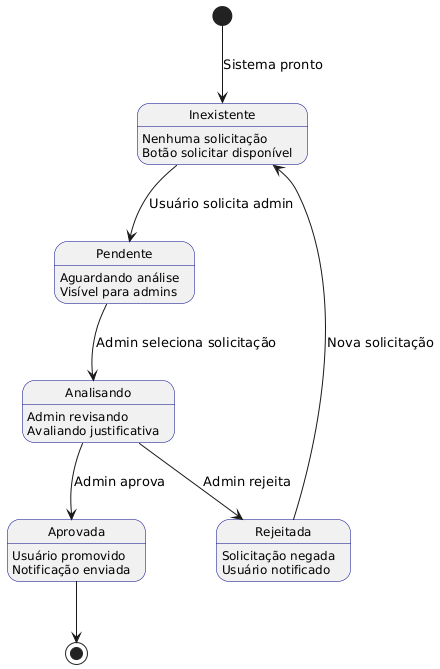

The diagram above was rendered by PlantUML. Its source (embedded in the PNG):
@startuml
skinparam state {
BorderColor DarkBlue
    FontSize 12
}


[*] --> Inexistente : Sistema pronto

state Inexistente {
  Inexistente : Nenhuma solicitação
  Inexistente : Botão solicitar disponível
}

state Pendente {
  Pendente : Aguardando análise
  Pendente : Visível para admins
}

state Analisando {
  Analisando : Admin revisando
  Analisando : Avaliando justificativa
}

state Aprovada {
  Aprovada : Usuário promovido
  Aprovada : Notificação enviada
}

state Rejeitada {
  Rejeitada : Solicitação negada
  Rejeitada : Usuário notificado
}

Inexistente --> Pendente : Usuário solicita admin
Pendente --> Analisando : Admin seleciona solicitação
Analisando --> Aprovada : Admin aprova
Analisando --> Rejeitada : Admin rejeita
Aprovada --> [*]
Rejeitada --> Inexistente : Nova solicitação
@enduml